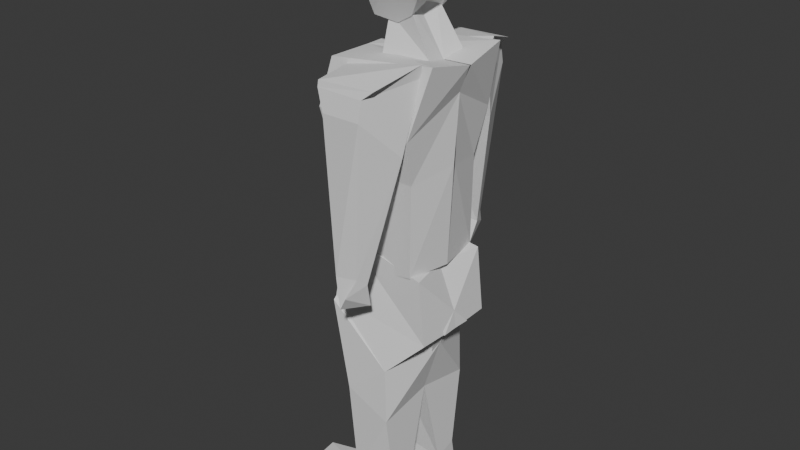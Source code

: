 # Source: Low_Poly_Character.blend  (saved by Blender 4.0.36; exported with 4.5.12 LTS)
import bpy
from mathutils import Matrix  # noqa: F401  (used for matrix-valued properties, if any)

bpy.ops.wm.read_factory_settings(use_empty=True)
scene = bpy.context.scene
scene.name = 'Scene'

# ---- collections
col_refrences = bpy.data.collections.new('Refrences'); scene.collection.children.link(col_refrences)
col_collection_2 = bpy.data.collections.new('Collection 2'); scene.collection.children.link(col_collection_2)

# ---- world
world_world = bpy.data.worlds.new('World'); scene.world = world_world
world_world.use_nodes = True; world_world.node_tree.nodes.clear()
_N = world_world.node_tree.nodes; _L = world_world.node_tree.links
n0 = _N.new('ShaderNodeOutputWorld'); n0.name = 'World Output'; n0.location = (300, 300)
n1 = _N.new('ShaderNodeBackground'); n1.name = 'Background'; n1.location = (10, 300)
n1.inputs[0].default_value = (0.05088, 0.05088, 0.05088, 1.0)
_L.new(n1.outputs[0], n0.inputs[0])
n0.is_active_output = True
world_world.color = (0.05088, 0.05088, 0.05088)
world_world.use_sun_shadow = False
world_world.sun_shadow_jitter_overblur = 0.0

# ---- meshes
me_cube_002 = bpy.data.meshes.new('Cube.002')
me_cube_002.from_pydata([(-0.09376, 0.05396, 0.8889), (-0.1677, 0.1672, 1.528), (0.03056, 0.05866, 0.8349), (0.1881, 0.1554, 1.568), (-0.08945, -0.02282, 0.8652), (-0.1751, 1.249e-33, 1.522), (-0.01284, -0.02282, 0.8529), (0.1989, 0.00229, 1.537), (-0.1868, 0.1504, 1.203), (0.1124, 0.1504, 1.194), (0.152, 0.00263, 1.224), (-0.2045, -0.02526, 1.275), (-0.2037, 0.1876, 1.372), (0.1296, 0.1911, 1.346), (0.1634, -0.002391, 1.45), (-0.1953, 1.249e-33, 1.47), (-0.1663, 0.11, 0.8247), (0.1079, 0.1504, 0.8891), (0.1336, 1.249e-33, 0.8862), (-0.1812, -0.01857, 0.8537), (0.07834, 0.3205, 1.496), (0.07834, 0.333, 1.433), (0.1506, 0.1577, 1.53), (0.1269, 0.2069, 1.305), (-0.08112, 0.3185, 1.497), (-0.05289, 0.3317, 1.432), (-0.1129, 0.157, 1.498), (-0.08462, 0.1854, 1.29), (0.03493, 0.3041, 0.9244), (0.04698, 0.2706, 0.8999), (-0.0332, 0.3182, 0.9207), (-0.03866, 0.2387, 0.9258), (0.1174, -0.1414, 0.6377), (0.1418, 0.1475, 0.888), (0.04534, 0.193, 0.551), (0.08981, -0.04988, 0.8769), (0.1257, -0.04404, 0.6452), (-0.1697, 0.126, 0.9444), (-0.1766, 0.1803, 0.7237), (-0.1377, -0.03889, 0.8541), (-0.1955, -0.002311, 0.794), (0.05226, 0.1584, 0.07722), (0.05226, 0.08137, 0.05147), (-0.09025, 0.1777, 0.08961), (-0.09025, 0.0685, 0.07995), (0.01718, 0.3362, 0.8688), (0.03486, 0.2434, 0.813), (-0.02624, 0.227, 0.8501), (-0.01715, 0.3216, 0.8146), (0.05068, 0.0, 0.3963), (-0.104, 0.0, 0.4683), (-0.104, 0.1971, 0.4315), (0.05068, 0.1949, 0.3595), (0.1649, 0.148, 0.6704), (0.1734, -0.0567, 0.6714), (-0.1719, 0.006755, 0.8393), (-0.1766, 0.169, 0.7338), (0.1506, 0.002704, 1.21), (0.04461, 0.1839, -0.01703), (0.04461, 0.07971, -0.0245), (-0.3075, 0.09626, -0.02086), (-0.3075, 0.2141, -0.01982), (-0.2911, 0.1826, 0.03044), (-0.03315, 0.1633, 0.0612), (-0.01715, 0.0751, 0.007057), (-0.2911, 0.08996, 0.04561), (0.0822, 0.1653, 1.506), (0.1592, 0.1647, 1.572), (0.1126, 0.3101, 1.524), (-0.1132, 0.1528, 1.519), (-0.0815, 0.3143, 1.517), (0.09936, 0.0, 1.918), (-0.008228, 0.002601, 1.679), (-0.01937, 0.0, 1.939), (-0.1074, 1.249e-33, 1.632), (0.09936, 0.09754, 1.894), (0.04563, 0.06922, 1.663), (-0.01937, 0.09754, 1.914), (-0.1074, 0.04925, 1.634), (0.009598, 0.0, 1.941), (-0.02131, 1.249e-33, 1.624), (-0.02131, 0.04925, 1.626), (0.009598, 0.09754, 1.917), (0.117, 0.0, 1.762), (-0.1181, -0.004601, 1.721), (-0.1239, 0.08903, 1.742), (0.117, 0.1183, 1.762), (0.01475, 0.0, 1.772), (0.1259, 0.0, 1.849), (-0.074, 0.0, 1.882), (-0.074, 0.1078, 1.869), (0.1259, 0.1078, 1.837), (0.02995, 0.0, 1.866), (0.1214, 0.0, 1.806), (-0.1093, 0.0, 1.839), (-0.1093, 0.113, 1.833), (0.1214, 0.113, 1.799), (0.02235, 0.0, 1.819), (0.1126, 0.0, 1.884), (-0.05707, 0.0, 1.915), (-0.05707, 0.1027, 1.896), (0.1126, 0.1027, 1.865), (0.01977, 0.0, 1.904), (-0.1185, 0.0871, 1.759), (-0.1239, 0.06933, 1.742), (-0.03025, 0.1119, 1.753), (0.007182, -0.000467, 1.688), (0.1122, 0.002063, 1.519), (-0.02723, 0.004405, 1.678), (-0.07372, 0.0006089, 1.53), (0.02215, -0.06102, 1.702), (0.1145, -0.0767, 1.55), (-0.05408, -0.07971, 1.53), (-0.06068, -0.03672, 1.647)], [(10, 57), (21, 66), (81, 82), (19, 55)], [(15, 5, 1, 12), (12, 1, 3, 13), (3, 1, 5, 7), (0, 2, 6, 4), (13, 3, 7, 14), (17, 9, 10, 18), (16, 8, 9, 17), (19, 11, 8, 16), (9, 13, 14, 10), (8, 12, 13, 9), (11, 15, 12, 8), (4, 19, 16, 0), (0, 16, 17, 2), (2, 17, 18, 6), (20, 21, 23, 22), (22, 23, 27, 26), (26, 27, 25, 24), (24, 25, 21, 20), (24, 20, 68, 70), (27, 23, 29, 31), (30, 31, 47, 48), (25, 27, 31, 30), (23, 21, 28, 29), (21, 25, 30, 28), (53, 34, 36, 54), (54, 36, 40, 55), (55, 40, 38, 56), (56, 38, 34, 53), (35, 39, 37, 33), (50, 49, 42, 44), (63, 62, 61, 58), (51, 50, 44, 43), (49, 52, 41, 42), (52, 51, 43, 41), (47, 46, 45, 48), (29, 28, 45, 46), (28, 30, 48, 45), (31, 29, 46, 47), (34, 38, 51, 52), (36, 34, 52, 49), (38, 40, 50, 51), (40, 36, 49, 50), (37, 56, 53, 33), (39, 55, 56, 37), (35, 54, 55, 39), (33, 53, 54, 35), (60, 59, 58, 61), (65, 64, 59, 60), (62, 65, 60, 61), (64, 63, 58, 59), (42, 41, 63, 64), (43, 44, 65, 62), (44, 42, 64, 65), (41, 43, 62, 63), (58, 41, 42, 59), (42, 64, 59), (41, 58, 63), (67, 69, 70, 68), (22, 26, 69, 67), (20, 22, 67, 68), (26, 24, 70, 69), (86, 76, 72, 83), (87, 80, 74, 84), (80, 72, 76, 81), (79, 73, 77, 82), (84, 74, 78, 85, 104), (71, 79, 82, 75), (74, 80, 81, 78), (83, 72, 80, 87), (93, 83, 87, 97), (94, 84, 104, 103, 95), (97, 87, 84, 94), (96, 86, 83, 93), (101, 91, 88, 98), (102, 92, 89, 99), (99, 89, 90, 100), (98, 88, 92, 102), (91, 96, 93, 88), (92, 97, 94, 89), (89, 94, 95, 90), (88, 93, 97, 92), (71, 98, 102, 79), (73, 99, 100, 77), (79, 102, 99, 73), (75, 101, 98, 71), (81, 76, 86, 96, 105), (103, 104, 85), (105, 96, 91, 101, 75, 82), (82, 77, 100, 90, 95, 103, 105), (103, 85, 78, 81, 105), (109, 108, 106, 107), (112, 113, 108, 109), (106, 108, 113, 110), (109, 107, 111, 112), (107, 106, 110, 111), (113, 112, 111, 110), (76, 106, 83, 86), (83, 86, 91, 88)])
_uv = me_cube_002.uv_layers.new(name='UVMap')
_uv.uv.foreach_set('vector', [0.5625, 0.125, 0.625, 0.125, 0.625, 0.25, 0.5625, 0.25, 0.5625, 0.25, 0.625, 0.25, 0.625, 0.5, 0.5625, 0.5, 0.625, 0.5, 0.875, 0.5, 0.875, 0.625, 0.625, 0.625, 0.2365, 0.5, 0.375, 0.5, 0.375, 0.625, 0.125, 0.625, 0.5625, 0.5, 0.625, 0.5, 0.625, 0.625, 0.5625, 0.625, 0.4375, 0.5, 0.5, 0.5, 0.5, 0.625, 0.4375, 0.625, 0.4375, 0.25, 0.5, 0.25, 0.5, 0.5, 0.4375, 0.5, 0.4096, 0.125, 0.5, 0.125, 0.5, 0.25, 0.4375, 0.25, 0.5, 0.5, 0.5625, 0.5, 0.5625, 0.625, 0.5, 0.625, 0.5, 0.25, 0.5625, 0.25, 0.5625, 0.5, 0.5, 0.5, 0.5, 0.125, 0.5625, 0.125, 0.5625, 0.25, 0.5, 0.25, 0.375, 0.125, 0.4096, 0.125, 0.4375, 0.25, 0.375, 0.3615, 0.375, 0.3615, 0.4375, 0.25, 0.4375, 0.5, 0.375, 0.5, 0.375, 0.5, 0.4375, 0.5, 0.4375, 0.625, 0.375, 0.625, 0.375, 0.0, 0.625, 0.0, 0.625, 0.25, 0.375, 0.25, 0.375, 0.25, 0.625, 0.25, 0.625, 0.5, 0.375, 0.5, 0.375, 0.5, 0.625, 0.5, 0.625, 0.75, 0.375, 0.75, 0.375, 0.75, 0.625, 0.75, 0.625, 1.0, 0.375, 1.0, 0.375, 0.75, 0.375, 1.0, 0.375, 1.0, 0.375, 0.75, 0.625, 0.5, 0.625, 0.25, 0.625, 0.25, 0.625, 0.5, 0.625, 0.75, 0.625, 0.5, 0.625, 0.5, 0.625, 0.75, 0.625, 0.75, 0.625, 0.5, 0.625, 0.5, 0.625, 0.75, 0.625, 0.25, 0.625, 0.0, 0.625, 0.0, 0.625, 0.25, 0.625, 1.0, 0.625, 0.75, 0.625, 0.75, 0.625, 1.0, 0.5524, 0.0, 0.625, 0.0, 0.625, 0.25, 0.5524, 0.25, 0.5524, 0.25, 0.625, 0.25, 0.625, 0.5, 0.5524, 0.5, 0.5524, 0.5, 0.625, 0.5, 0.625, 0.75, 0.5524, 0.75, 0.5524, 0.75, 0.625, 0.75, 0.625, 1.0, 0.5524, 1.0, 0.125, 0.5, 0.375, 0.5, 0.375, 0.75, 0.125, 0.75, 0.625, 0.5, 0.625, 0.25, 0.625, 0.25, 0.625, 0.5, 0.625, 1.0, 0.625, 0.75, 0.625, 0.75, 0.625, 1.0, 0.625, 0.75, 0.625, 0.5, 0.625, 0.5, 0.625, 0.75, 0.625, 0.25, 0.625, 0.0, 0.625, 0.0, 0.625, 0.25, 0.625, 1.0, 0.625, 0.75, 0.625, 0.75, 0.625, 1.0, 0.625, 0.5, 0.875, 0.5, 0.875, 0.75, 0.625, 0.75, 0.625, 0.25, 0.625, 0.0, 0.625, 0.0, 0.625, 0.25, 0.625, 1.0, 0.625, 0.75, 0.625, 0.75, 0.625, 1.0, 0.625, 0.5, 0.625, 0.25, 0.625, 0.25, 0.625, 0.5, 0.625, 1.0, 0.625, 0.75, 0.625, 0.75, 0.625, 1.0, 0.625, 0.25, 0.625, 0.0, 0.625, 0.0, 0.625, 0.25, 0.625, 0.75, 0.625, 0.5, 0.625, 0.5, 0.625, 0.75, 0.625, 0.5, 0.625, 0.25, 0.625, 0.25, 0.625, 0.5, 0.375, 0.75, 0.5524, 0.75, 0.5524, 1.0, 0.375, 1.0, 0.375, 0.5, 0.5524, 0.5, 0.5524, 0.75, 0.375, 0.75, 0.375, 0.25, 0.5524, 0.25, 0.5524, 0.5, 0.375, 0.5, 0.375, 0.0, 0.5524, 0.0, 0.5524, 0.25, 0.375, 0.25, 0.625, 0.5, 0.875, 0.5, 0.875, 0.75, 0.625, 0.75, 0.625, 0.5, 0.625, 0.25, 0.625, 0.25, 0.625, 0.5, 0.625, 0.75, 0.625, 0.5, 0.625, 0.5, 0.625, 0.75, 0.625, 0.25, 0.625, 0.0, 0.625, 0.0, 0.625, 0.25, 0.625, 0.25, 0.625, 0.0, 0.625, 0.0, 0.625, 0.25, 0.625, 0.75, 0.625, 0.5, 0.625, 0.5, 0.625, 0.75, 0.625, 0.5, 0.625, 0.25, 0.625, 0.25, 0.625, 0.5, 0.625, 1.0, 0.625, 0.75, 0.625, 0.75, 0.625, 1.0, 0.875, 0.75, 0.625, 0.0, 0.625, 0.25, 0.875, 0.5, 0.625, 0.25, 0.625, 0.25, 0.625, 0.25, 0.625, 0.0, 0.875, 0.75, 0.625, 1.0, 0.125, 0.5, 0.375, 0.5, 0.375, 0.75, 0.125, 0.75, 0.375, 0.25, 0.375, 0.5, 0.375, 0.5, 0.375, 0.25, 0.375, 0.0, 0.375, 0.25, 0.375, 0.25, 0.375, 0.0, 0.375, 0.5, 0.375, 0.75, 0.375, 0.75, 0.375, 0.5, 0.5, 0.125, 0.625, 0.125, 0.625, 0.25, 0.5, 0.25, 0.5, 0.375, 0.625, 0.375, 0.625, 0.5, 0.5, 0.5, 0.75, 0.5, 0.875, 0.5, 0.875, 0.625, 0.75, 0.625, 0.25, 0.5, 0.375, 0.5, 0.375, 0.625, 0.25, 0.625, 0.5, 0.5, 0.625, 0.5, 0.625, 0.625, 0.5, 0.625, 0.5, 0.6029, 0.125, 0.5, 0.25, 0.5, 0.25, 0.625, 0.125, 0.625, 0.625, 0.5, 0.75, 0.5, 0.75, 0.625, 0.625, 0.625, 0.5, 0.25, 0.625, 0.25, 0.625, 0.375, 0.5, 0.375, 0.4684, 0.25, 0.5, 0.25, 0.5, 0.375, 0.4684, 0.375, 0.4684, 0.5, 0.5, 0.5, 0.5, 0.6029, 0.4883, 0.625, 0.4684, 0.625, 0.4684, 0.375, 0.5, 0.375, 0.5, 0.5, 0.4684, 0.5, 0.4684, 0.125, 0.5, 0.125, 0.5, 0.25, 0.4684, 0.25, 0.4059, 0.125, 0.4368, 0.125, 0.4368, 0.25, 0.4059, 0.25, 0.4059, 0.375, 0.4368, 0.375, 0.4368, 0.5, 0.4059, 0.5, 0.4059, 0.5, 0.4368, 0.5, 0.4368, 0.625, 0.4059, 0.625, 0.4059, 0.25, 0.4368, 0.25, 0.4368, 0.375, 0.4059, 0.375, 0.4368, 0.125, 0.4684, 0.125, 0.4684, 0.25, 0.4368, 0.25, 0.4368, 0.375, 0.4684, 0.375, 0.4684, 0.5, 0.4368, 0.5, 0.4368, 0.5, 0.4684, 0.5, 0.4684, 0.625, 0.4368, 0.625, 0.4368, 0.25, 0.4684, 0.25, 0.4684, 0.375, 0.4368, 0.375, 0.375, 0.25, 0.4059, 0.25, 0.4059, 0.375, 0.375, 0.375, 0.375, 0.5, 0.4059, 0.5, 0.4059, 0.625, 0.375, 0.625, 0.375, 0.375, 0.4059, 0.375, 0.4059, 0.5, 0.375, 0.5, 0.375, 0.125, 0.4059, 0.125, 0.4059, 0.25, 0.375, 0.25, 0.75, 0.625, 0.875, 0.625, 0.5, 0.125, 0.4684, 0.125, 0.5108, 0.5315, 0.4883, 0.625, 0.5, 0.6029, 0.5, 0.625, 0.5108, 0.5315, 0.4684, 0.125, 0.4368, 0.125, 0.4059, 0.125, 0.375, 0.125, 0.25, 0.625, 0.25, 0.625, 0.375, 0.625, 0.4059, 0.625, 0.4368, 0.625, 0.4684, 0.625, 0.4883, 0.625, 0.5108, 0.5315, 0.4883, 0.625, 0.5, 0.625, 0.625, 0.625, 0.75, 0.625, 0.5108, 0.5315, 0.375, 0.5, 0.625, 0.5, 0.625, 0.75, 0.375, 0.75, 0.125, 0.625, 0.375, 0.625, 0.375, 0.75, 0.125, 0.75, 0.625, 0.5, 0.875, 0.5, 0.875, 0.625, 0.625, 0.625, 0.375, 0.75, 0.625, 0.75, 0.625, 0.875, 0.375, 0.875, 0.375, 0.25, 0.625, 0.25, 0.625, 0.375, 0.375, 0.375, 0.375, 0.625, 0.125, 0.625, 0.625, 0.875, 0.625, 0.375, 0.0, 0.0, 0.0, 0.0, 0.0, 0.0, 0.0, 0.0, 0.5, 0.25, 0.5, 0.125, 0.4368, 0.125, 0.4368, 0.25])
me_cube_002.update()
arm_armature_001 = bpy.data.armatures.new('Armature.001')  # bones are not reproduced

# ---- objects
ob_front_reference = bpy.data.objects.new('Front Reference', None)
ob_side_refrence = bpy.data.objects.new('Side Refrence', None)
ob_torso = bpy.data.objects.new('Torso', me_cube_002)
ob_armature = bpy.data.objects.new('Armature', arm_armature_001)

# ---- transforms, parenting, visibility, modifiers, constraints
ob_front_reference.location = (2.666, 1.594, 0.8105)
ob_front_reference.rotation_euler = (1.571, -0.0, 1.571)
ob_front_reference.empty_display_type = 'IMAGE'
ob_front_reference.empty_display_size = 5.0
ob_side_refrence.location = (-0.6581, -4.467, 0.8105)
ob_side_refrence.rotation_euler = (1.571, -0.0, 0.0)
ob_side_refrence.empty_display_type = 'IMAGE'
ob_side_refrence.empty_display_size = 5.0
ob_torso.location = (0.0, 0.0, 0.01353)
_m = ob_torso.modifiers.new('Mirror', 'MIRROR')
_m.use_axis = (False, True, False)
ob_armature.location = (0.0, 0.0, 0.7068)
ob_armature.show_in_front = True

# ---- collection membership
col_refrences.objects.link(ob_front_reference)
col_refrences.objects.link(ob_side_refrence)
col_collection_2.objects.link(ob_torso)
col_collection_2.objects.link(ob_armature)

# ---- scene / render settings (as saved in the file)
scene.frame_start = 1; scene.frame_end = 250; scene.frame_set(2)
scene.render.engine = 'BLENDER_EEVEE_NEXT'
scene.cycles.sampling_pattern = 'TABULATED_SOBOL'
bpy.context.view_layer.update()

# ---- added for rendering (the .blend has no active camera and no usable light): camera, sun
cam_auto = bpy.data.cameras.new('AutoCamera')
cam_auto.lens = 50.0
cam_auto.sensor_width = 36.0
cam_auto.clip_end = 1000.0
ob_auto_camera = bpy.data.objects.new('AutoCamera', cam_auto)
scene.collection.objects.link(ob_auto_camera)
ob_auto_camera.location = (1.92374, -2.37364, 2.55407)
ob_auto_camera.rotation_euler = (1.09748, -7.21219e-08, 0.694738)
scene.camera = ob_auto_camera
light_auto_sun = bpy.data.lights.new('AutoSun', 'SUN')
light_auto_sun.energy = 3.0
light_auto_sun.angle = 0.0523599
ob_auto_sun = bpy.data.objects.new('AutoSun', light_auto_sun)
scene.collection.objects.link(ob_auto_sun)
ob_auto_sun.rotation_euler = (0.872665, 0.174533, 0.523599)
bpy.context.view_layer.update()
